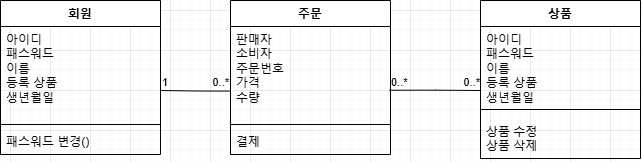

The diagram above was exported from draw.io. Its source (the exported page's mxGraphModel, read from the mxfile embedded in the PNG):
<mxGraphModel dx="875" dy="464" grid="1" gridSize="10" guides="1" tooltips="1" connect="1" arrows="1" fold="1" page="1" pageScale="1" pageWidth="827" pageHeight="1169" math="0" shadow="0">
  <root>
    <mxCell id="0" />
    <mxCell id="1" parent="0" />
    <mxCell id="DTmjIvDNAfRRwptJlrQS-26" value="회원" style="swimlane;fontStyle=1;align=center;verticalAlign=top;childLayout=stackLayout;horizontal=1;startSize=26;horizontalStack=0;resizeParent=1;resizeParentMax=0;resizeLast=0;collapsible=1;marginBottom=0;whiteSpace=wrap;html=1;" vertex="1" parent="1">
      <mxGeometry x="30" y="350" width="160" height="154" as="geometry" />
    </mxCell>
    <mxCell id="DTmjIvDNAfRRwptJlrQS-27" value="아이디&lt;div&gt;패스워드&lt;/div&gt;&lt;div&gt;이름&lt;/div&gt;&lt;div&gt;등록 상품&lt;/div&gt;&lt;div&gt;생년월일&lt;/div&gt;" style="text;strokeColor=none;fillColor=none;align=left;verticalAlign=top;spacingLeft=4;spacingRight=4;overflow=hidden;rotatable=0;points=[[0,0.5],[1,0.5]];portConstraint=eastwest;whiteSpace=wrap;html=1;" vertex="1" parent="DTmjIvDNAfRRwptJlrQS-26">
      <mxGeometry y="26" width="160" height="94" as="geometry" />
    </mxCell>
    <mxCell id="DTmjIvDNAfRRwptJlrQS-28" value="" style="line;strokeWidth=1;fillColor=none;align=left;verticalAlign=middle;spacingTop=-1;spacingLeft=3;spacingRight=3;rotatable=0;labelPosition=right;points=[];portConstraint=eastwest;strokeColor=inherit;" vertex="1" parent="DTmjIvDNAfRRwptJlrQS-26">
      <mxGeometry y="120" width="160" height="8" as="geometry" />
    </mxCell>
    <mxCell id="DTmjIvDNAfRRwptJlrQS-29" value="패스워드 변경()" style="text;strokeColor=none;fillColor=none;align=left;verticalAlign=top;spacingLeft=4;spacingRight=4;overflow=hidden;rotatable=0;points=[[0,0.5],[1,0.5]];portConstraint=eastwest;whiteSpace=wrap;html=1;" vertex="1" parent="DTmjIvDNAfRRwptJlrQS-26">
      <mxGeometry y="128" width="160" height="26" as="geometry" />
    </mxCell>
    <mxCell id="DTmjIvDNAfRRwptJlrQS-40" value="주문" style="swimlane;fontStyle=1;align=center;verticalAlign=top;childLayout=stackLayout;horizontal=1;startSize=26;horizontalStack=0;resizeParent=1;resizeParentMax=0;resizeLast=0;collapsible=1;marginBottom=0;whiteSpace=wrap;html=1;" vertex="1" parent="1">
      <mxGeometry x="260" y="350" width="160" height="154" as="geometry" />
    </mxCell>
    <mxCell id="DTmjIvDNAfRRwptJlrQS-41" value="판매자&lt;div&gt;소비자&lt;/div&gt;&lt;div&gt;주문번호&lt;/div&gt;&lt;div&gt;가격&lt;/div&gt;&lt;div&gt;수량&lt;/div&gt;" style="text;strokeColor=none;fillColor=none;align=left;verticalAlign=top;spacingLeft=4;spacingRight=4;overflow=hidden;rotatable=0;points=[[0,0.5],[1,0.5]];portConstraint=eastwest;whiteSpace=wrap;html=1;" vertex="1" parent="DTmjIvDNAfRRwptJlrQS-40">
      <mxGeometry y="26" width="160" height="94" as="geometry" />
    </mxCell>
    <mxCell id="DTmjIvDNAfRRwptJlrQS-42" value="" style="line;strokeWidth=1;fillColor=none;align=left;verticalAlign=middle;spacingTop=-1;spacingLeft=3;spacingRight=3;rotatable=0;labelPosition=right;points=[];portConstraint=eastwest;strokeColor=inherit;" vertex="1" parent="DTmjIvDNAfRRwptJlrQS-40">
      <mxGeometry y="120" width="160" height="8" as="geometry" />
    </mxCell>
    <mxCell id="DTmjIvDNAfRRwptJlrQS-43" value="결제" style="text;strokeColor=none;fillColor=none;align=left;verticalAlign=top;spacingLeft=4;spacingRight=4;overflow=hidden;rotatable=0;points=[[0,0.5],[1,0.5]];portConstraint=eastwest;whiteSpace=wrap;html=1;" vertex="1" parent="DTmjIvDNAfRRwptJlrQS-40">
      <mxGeometry y="128" width="160" height="26" as="geometry" />
    </mxCell>
    <mxCell id="DTmjIvDNAfRRwptJlrQS-44" value="상품" style="swimlane;fontStyle=1;align=center;verticalAlign=top;childLayout=stackLayout;horizontal=1;startSize=26;horizontalStack=0;resizeParent=1;resizeParentMax=0;resizeLast=0;collapsible=1;marginBottom=0;whiteSpace=wrap;html=1;" vertex="1" parent="1">
      <mxGeometry x="510" y="350" width="160" height="158" as="geometry" />
    </mxCell>
    <mxCell id="DTmjIvDNAfRRwptJlrQS-45" value="아이디&lt;div&gt;패스워드&lt;/div&gt;&lt;div&gt;이름&lt;/div&gt;&lt;div&gt;등록 상품&lt;/div&gt;&lt;div&gt;생년월일&lt;/div&gt;" style="text;strokeColor=none;fillColor=none;align=left;verticalAlign=top;spacingLeft=4;spacingRight=4;overflow=hidden;rotatable=0;points=[[0,0.5],[1,0.5]];portConstraint=eastwest;whiteSpace=wrap;html=1;" vertex="1" parent="DTmjIvDNAfRRwptJlrQS-44">
      <mxGeometry y="26" width="160" height="74" as="geometry" />
    </mxCell>
    <mxCell id="DTmjIvDNAfRRwptJlrQS-46" value="" style="line;strokeWidth=1;fillColor=none;align=left;verticalAlign=middle;spacingTop=-1;spacingLeft=3;spacingRight=3;rotatable=0;labelPosition=right;points=[];portConstraint=eastwest;strokeColor=inherit;" vertex="1" parent="DTmjIvDNAfRRwptJlrQS-44">
      <mxGeometry y="100" width="160" height="18" as="geometry" />
    </mxCell>
    <mxCell id="DTmjIvDNAfRRwptJlrQS-47" value="상품 수정&lt;div&gt;상품 삭제&lt;/div&gt;" style="text;strokeColor=none;fillColor=none;align=left;verticalAlign=top;spacingLeft=4;spacingRight=4;overflow=hidden;rotatable=0;points=[[0,0.5],[1,0.5]];portConstraint=eastwest;whiteSpace=wrap;html=1;" vertex="1" parent="DTmjIvDNAfRRwptJlrQS-44">
      <mxGeometry y="118" width="160" height="40" as="geometry" />
    </mxCell>
    <mxCell id="DTmjIvDNAfRRwptJlrQS-52" value="" style="endArrow=none;html=1;edgeStyle=orthogonalEdgeStyle;rounded=0;entryX=-0.005;entryY=0.687;entryDx=0;entryDy=0;entryPerimeter=0;" edge="1" parent="1" target="DTmjIvDNAfRRwptJlrQS-41">
      <mxGeometry relative="1" as="geometry">
        <mxPoint x="190" y="440" as="sourcePoint" />
        <mxPoint x="250" y="440" as="targetPoint" />
      </mxGeometry>
    </mxCell>
    <mxCell id="DTmjIvDNAfRRwptJlrQS-53" value="1" style="edgeLabel;resizable=0;html=1;align=left;verticalAlign=bottom;" connectable="0" vertex="1" parent="DTmjIvDNAfRRwptJlrQS-52">
      <mxGeometry x="-1" relative="1" as="geometry" />
    </mxCell>
    <mxCell id="DTmjIvDNAfRRwptJlrQS-54" value="0..*" style="edgeLabel;resizable=0;html=1;align=right;verticalAlign=bottom;" connectable="0" vertex="1" parent="DTmjIvDNAfRRwptJlrQS-52">
      <mxGeometry x="1" relative="1" as="geometry" />
    </mxCell>
    <mxCell id="DTmjIvDNAfRRwptJlrQS-55" value="" style="endArrow=none;html=1;edgeStyle=orthogonalEdgeStyle;rounded=0;exitX=0.994;exitY=0.678;exitDx=0;exitDy=0;exitPerimeter=0;" edge="1" parent="1" source="DTmjIvDNAfRRwptJlrQS-41">
      <mxGeometry relative="1" as="geometry">
        <mxPoint x="430" y="440" as="sourcePoint" />
        <mxPoint x="510" y="440" as="targetPoint" />
      </mxGeometry>
    </mxCell>
    <mxCell id="DTmjIvDNAfRRwptJlrQS-56" value="0..*" style="edgeLabel;resizable=0;html=1;align=left;verticalAlign=bottom;" connectable="0" vertex="1" parent="DTmjIvDNAfRRwptJlrQS-55">
      <mxGeometry x="-1" relative="1" as="geometry" />
    </mxCell>
    <mxCell id="DTmjIvDNAfRRwptJlrQS-57" value="0..*" style="edgeLabel;resizable=0;html=1;align=right;verticalAlign=bottom;" connectable="0" vertex="1" parent="DTmjIvDNAfRRwptJlrQS-55">
      <mxGeometry x="1" relative="1" as="geometry" />
    </mxCell>
  </root>
</mxGraphModel>